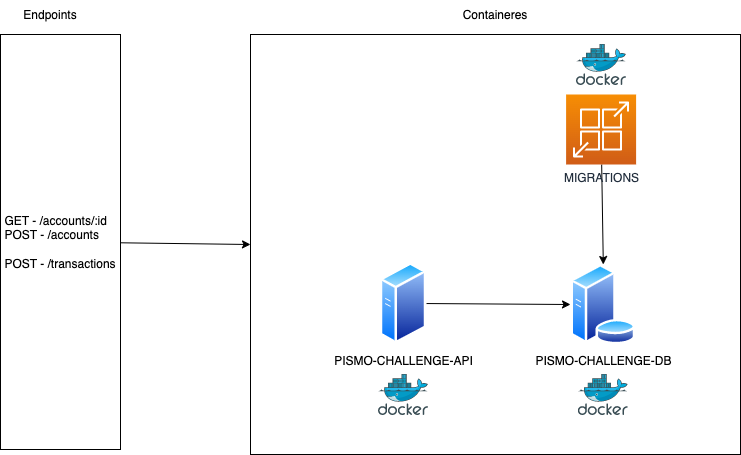

The diagram above was exported from draw.io. Its source (the exported page's mxGraphModel, read from the mxfile embedded in the PNG):
<mxGraphModel dx="1626" dy="862" grid="1" gridSize="10" guides="1" tooltips="1" connect="1" arrows="1" fold="1" page="1" pageScale="1" pageWidth="1169" pageHeight="827" math="0" shadow="0">
  <root>
    <mxCell id="0" />
    <mxCell id="1" parent="0" />
    <mxCell id="8" value="" style="rounded=0;whiteSpace=wrap;html=1;" vertex="1" parent="1">
      <mxGeometry x="465" y="221" width="490" height="420" as="geometry" />
    </mxCell>
    <mxCell id="4" style="edgeStyle=none;html=1;entryX=0;entryY=0.5;entryDx=0;entryDy=0;" edge="1" parent="1" source="2" target="3">
      <mxGeometry relative="1" as="geometry" />
    </mxCell>
    <mxCell id="2" value="PISMO-CHALLENGE-API" style="aspect=fixed;perimeter=ellipsePerimeter;html=1;align=center;shadow=0;dashed=0;spacingTop=3;image;image=img/lib/active_directory/generic_server.svg;" vertex="1" parent="1">
      <mxGeometry x="595" y="448.80999999999995" width="46.03" height="82.19" as="geometry" />
    </mxCell>
    <mxCell id="3" value="PISMO-CHALLENGE-DB" style="aspect=fixed;perimeter=ellipsePerimeter;html=1;align=center;shadow=0;dashed=0;spacingTop=3;image;image=img/lib/active_directory/database_server.svg;" vertex="1" parent="1">
      <mxGeometry x="785" y="451" width="65.6" height="80" as="geometry" />
    </mxCell>
    <mxCell id="7" style="edgeStyle=none;html=1;entryX=0.5;entryY=0;entryDx=0;entryDy=0;" edge="1" parent="1" source="5" target="3">
      <mxGeometry relative="1" as="geometry" />
    </mxCell>
    <mxCell id="5" value="MIGRATIONS" style="sketch=0;points=[[0,0,0],[0.25,0,0],[0.5,0,0],[0.75,0,0],[1,0,0],[0,1,0],[0.25,1,0],[0.5,1,0],[0.75,1,0],[1,1,0],[0,0.25,0],[0,0.5,0],[0,0.75,0],[1,0.25,0],[1,0.5,0],[1,0.75,0]];outlineConnect=0;fontColor=#232F3E;gradientColor=#F78E04;gradientDirection=north;fillColor=#D05C17;strokeColor=#ffffff;dashed=0;verticalLabelPosition=bottom;verticalAlign=top;align=center;html=1;fontSize=12;fontStyle=0;aspect=fixed;shape=mxgraph.aws4.resourceIcon;resIcon=mxgraph.aws4.app_runner;" vertex="1" parent="1">
      <mxGeometry x="780.6" y="281" width="70" height="70" as="geometry" />
    </mxCell>
    <mxCell id="9" value="" style="sketch=0;aspect=fixed;html=1;points=[];align=center;image;fontSize=12;image=img/lib/mscae/Docker.svg;" vertex="1" parent="1">
      <mxGeometry x="593.01" y="561" width="50" height="41" as="geometry" />
    </mxCell>
    <mxCell id="10" value="" style="sketch=0;aspect=fixed;html=1;points=[];align=center;image;fontSize=12;image=img/lib/mscae/Docker.svg;" vertex="1" parent="1">
      <mxGeometry x="792.8" y="561" width="50" height="41" as="geometry" />
    </mxCell>
    <mxCell id="11" value="" style="sketch=0;aspect=fixed;html=1;points=[];align=center;image;fontSize=12;image=img/lib/mscae/Docker.svg;" vertex="1" parent="1">
      <mxGeometry x="791" y="231" width="50" height="41" as="geometry" />
    </mxCell>
    <mxCell id="12" value="Endpoints" style="text;html=1;strokeColor=none;fillColor=none;align=center;verticalAlign=middle;whiteSpace=wrap;rounded=0;" vertex="1" parent="1">
      <mxGeometry x="235" y="187" width="60" height="30" as="geometry" />
    </mxCell>
    <mxCell id="14" style="edgeStyle=none;html=1;entryX=0;entryY=0.5;entryDx=0;entryDy=0;" edge="1" parent="1" source="13" target="8">
      <mxGeometry relative="1" as="geometry" />
    </mxCell>
    <mxCell id="13" value="&lt;div style=&quot;text-align: justify;&quot;&gt;&lt;span style=&quot;background-color: initial;&quot;&gt;GET - /accounts/:id&lt;/span&gt;&lt;/div&gt;&lt;div style=&quot;text-align: justify;&quot;&gt;&lt;span style=&quot;background-color: initial;&quot;&gt;POST - /accounts&lt;/span&gt;&lt;/div&gt;&lt;div style=&quot;text-align: justify;&quot;&gt;&lt;br&gt;&lt;/div&gt;&lt;div style=&quot;text-align: justify;&quot;&gt;&lt;span style=&quot;background-color: initial;&quot;&gt;POST - /transactions&lt;/span&gt;&lt;/div&gt;" style="rounded=0;whiteSpace=wrap;html=1;" vertex="1" parent="1">
      <mxGeometry x="215" y="221" width="120" height="415" as="geometry" />
    </mxCell>
    <mxCell id="17" value="Containeres" style="text;html=1;strokeColor=none;fillColor=none;align=center;verticalAlign=middle;whiteSpace=wrap;rounded=0;" vertex="1" parent="1">
      <mxGeometry x="680" y="187" width="60" height="30" as="geometry" />
    </mxCell>
  </root>
</mxGraphModel>